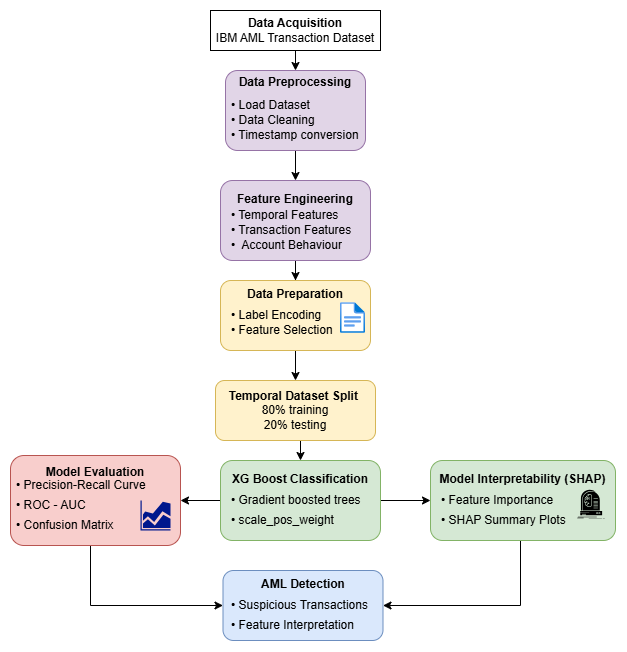

The diagram above was exported from draw.io. Its source (the exported page's mxGraphModel, read from the mxfile embedded in the PNG):
<mxGraphModel dx="1464" dy="644" grid="1" gridSize="10" guides="1" tooltips="1" connect="1" arrows="1" fold="1" page="1" pageScale="1" pageWidth="850" pageHeight="1100" math="0" shadow="0">
  <root>
    <mxCell id="0" />
    <mxCell id="1" parent="0" />
    <mxCell id="aoJ_lnYaZPAI7RU5nnut-3" edge="1" parent="1" source="aoJ_lnYaZPAI7RU5nnut-1" style="edgeStyle=orthogonalEdgeStyle;rounded=0;orthogonalLoop=1;jettySize=auto;html=1;exitX=0.5;exitY=1;exitDx=0;exitDy=0;entryX=0.5;entryY=0;entryDx=0;entryDy=0;" target="aoJ_lnYaZPAI7RU5nnut-2">
      <mxGeometry relative="1" as="geometry" />
    </mxCell>
    <mxCell id="aoJ_lnYaZPAI7RU5nnut-1" parent="1" style="rounded=0;whiteSpace=wrap;html=1;" value="&lt;div&gt;&lt;b&gt;Data Acquisition&lt;/b&gt;&lt;/div&gt;IBM AML Transaction Dataset" vertex="1">
      <mxGeometry height="40" width="170" x="260" y="50" as="geometry" />
    </mxCell>
    <mxCell id="aoJ_lnYaZPAI7RU5nnut-20" edge="1" parent="1" source="aoJ_lnYaZPAI7RU5nnut-2" style="edgeStyle=orthogonalEdgeStyle;rounded=0;orthogonalLoop=1;jettySize=auto;html=1;entryX=0.5;entryY=0;entryDx=0;entryDy=0;" target="aoJ_lnYaZPAI7RU5nnut-16">
      <mxGeometry relative="1" as="geometry" />
    </mxCell>
    <mxCell id="aoJ_lnYaZPAI7RU5nnut-2" parent="1" style="rounded=1;whiteSpace=wrap;html=1;fillColor=#e1d5e7;strokeColor=#9673a6;" value="&lt;b&gt;Data Preprocessing&lt;/b&gt;&lt;div&gt;&lt;br&gt;&lt;/div&gt;&lt;div&gt;&lt;br&gt;&lt;/div&gt;&lt;div&gt;&lt;br&gt;&lt;/div&gt;&lt;div&gt;&lt;br&gt;&lt;/div&gt;" vertex="1">
      <mxGeometry height="80" width="140" x="275" y="110" as="geometry" />
    </mxCell>
    <mxCell id="aoJ_lnYaZPAI7RU5nnut-12" parent="1" style="text;strokeColor=none;fillColor=none;align=left;verticalAlign=middle;spacingLeft=4;spacingRight=4;overflow=hidden;points=[[0,0.5],[1,0.5]];portConstraint=eastwest;rotatable=0;whiteSpace=wrap;html=1;" value="&lt;span class=&quot;_aupe copyable-text xkrh14z x1sdyfia x1ncwhqj xd4r4e8 x1n8ftqi&quot; data-plain-text=&quot;*&quot; style=&quot;white-space-collapse: preserve;&quot;&gt;•&lt;/span&gt;&lt;span class=&quot;_aupe copyable-text xkrh14z&quot; style=&quot;white-space-collapse: preserve;&quot;&gt; Load Dataset&lt;/span&gt;" vertex="1">
      <mxGeometry height="30" width="120" x="275" y="130" as="geometry" />
    </mxCell>
    <mxCell id="aoJ_lnYaZPAI7RU5nnut-13" parent="1" style="text;strokeColor=none;fillColor=none;align=left;verticalAlign=middle;spacingLeft=4;spacingRight=4;overflow=hidden;points=[[0,0.5],[1,0.5]];portConstraint=eastwest;rotatable=0;whiteSpace=wrap;html=1;" value="&lt;span class=&quot;_aupe copyable-text xkrh14z x1sdyfia x1ncwhqj xd4r4e8 x1n8ftqi&quot; data-plain-text=&quot;*&quot; style=&quot;white-space-collapse: preserve;&quot;&gt;•&lt;/span&gt;&lt;span class=&quot;_aupe copyable-text xkrh14z&quot; style=&quot;white-space-collapse: preserve;&quot;&gt; Data Cleaning&lt;/span&gt;" vertex="1">
      <mxGeometry height="30" width="120" x="275" y="145" as="geometry" />
    </mxCell>
    <mxCell id="aoJ_lnYaZPAI7RU5nnut-14" parent="1" style="text;strokeColor=none;fillColor=none;align=left;verticalAlign=middle;spacingLeft=4;spacingRight=4;overflow=hidden;points=[[0,0.5],[1,0.5]];portConstraint=eastwest;rotatable=0;whiteSpace=wrap;html=1;" value="&lt;span class=&quot;_aupe copyable-text xkrh14z x1sdyfia x1ncwhqj xd4r4e8 x1n8ftqi&quot; data-plain-text=&quot;*&quot; style=&quot;white-space-collapse: preserve;&quot;&gt;•&lt;/span&gt;&lt;span class=&quot;_aupe copyable-text xkrh14z&quot; style=&quot;white-space-collapse: preserve;&quot;&gt; Timestamp conversion&lt;/span&gt;" vertex="1">
      <mxGeometry height="30" width="140" x="275" y="160" as="geometry" />
    </mxCell>
    <mxCell id="aoJ_lnYaZPAI7RU5nnut-25" edge="1" parent="1" source="aoJ_lnYaZPAI7RU5nnut-16" style="edgeStyle=orthogonalEdgeStyle;rounded=0;orthogonalLoop=1;jettySize=auto;html=1;entryX=0.5;entryY=0;entryDx=0;entryDy=0;" target="aoJ_lnYaZPAI7RU5nnut-21">
      <mxGeometry relative="1" as="geometry" />
    </mxCell>
    <mxCell id="aoJ_lnYaZPAI7RU5nnut-16" parent="1" style="rounded=1;whiteSpace=wrap;html=1;fillColor=#e1d5e7;strokeColor=#9673a6;" value="&lt;div&gt;&lt;b&gt;Feature Engineering&lt;/b&gt;&lt;/div&gt;&lt;div&gt;&lt;br&gt;&lt;/div&gt;&lt;div&gt;&lt;br&gt;&lt;/div&gt;&lt;div&gt;&lt;br&gt;&lt;/div&gt;" vertex="1">
      <mxGeometry height="80" width="150" x="270" y="220" as="geometry" />
    </mxCell>
    <mxCell id="aoJ_lnYaZPAI7RU5nnut-17" parent="1" style="text;strokeColor=none;fillColor=none;align=left;verticalAlign=middle;spacingLeft=4;spacingRight=4;overflow=hidden;points=[[0,0.5],[1,0.5]];portConstraint=eastwest;rotatable=0;whiteSpace=wrap;html=1;" value="&lt;span class=&quot;_aupe copyable-text xkrh14z x1sdyfia x1ncwhqj xd4r4e8 x1n8ftqi&quot; data-plain-text=&quot;*&quot; style=&quot;white-space-collapse: preserve;&quot;&gt;•&lt;/span&gt;&lt;span class=&quot;_aupe copyable-text xkrh14z&quot; style=&quot;white-space-collapse: preserve;&quot;&gt; Temporal Features&lt;/span&gt;" vertex="1">
      <mxGeometry height="30" width="120" x="275" y="240" as="geometry" />
    </mxCell>
    <mxCell id="aoJ_lnYaZPAI7RU5nnut-18" parent="1" style="text;strokeColor=none;fillColor=none;align=left;verticalAlign=middle;spacingLeft=4;spacingRight=4;overflow=hidden;points=[[0,0.5],[1,0.5]];portConstraint=eastwest;rotatable=0;whiteSpace=wrap;html=1;" value="&lt;span class=&quot;_aupe copyable-text xkrh14z x1sdyfia x1ncwhqj xd4r4e8 x1n8ftqi&quot; data-plain-text=&quot;*&quot; style=&quot;white-space-collapse: preserve;&quot;&gt;•&lt;/span&gt;&lt;span class=&quot;_aupe copyable-text xkrh14z&quot; style=&quot;white-space-collapse: preserve;&quot;&gt; Transaction Features&lt;/span&gt;" vertex="1">
      <mxGeometry height="30" width="140" x="275" y="255" as="geometry" />
    </mxCell>
    <mxCell id="aoJ_lnYaZPAI7RU5nnut-19" parent="1" style="text;strokeColor=none;fillColor=none;align=left;verticalAlign=middle;spacingLeft=4;spacingRight=4;overflow=hidden;points=[[0,0.5],[1,0.5]];portConstraint=eastwest;rotatable=0;whiteSpace=wrap;html=1;" value="&lt;span class=&quot;_aupe copyable-text xkrh14z x1sdyfia x1ncwhqj xd4r4e8 x1n8ftqi&quot; data-plain-text=&quot;*&quot; style=&quot;white-space-collapse: preserve;&quot;&gt;•&lt;/span&gt;&lt;span class=&quot;_aupe copyable-text xkrh14z&quot; style=&quot;white-space-collapse: preserve;&quot;&gt;  Account Behaviour&lt;/span&gt;" vertex="1">
      <mxGeometry height="30" width="140" x="275" y="270" as="geometry" />
    </mxCell>
    <mxCell id="aoJ_lnYaZPAI7RU5nnut-29" edge="1" parent="1" source="aoJ_lnYaZPAI7RU5nnut-21" style="edgeStyle=orthogonalEdgeStyle;rounded=0;orthogonalLoop=1;jettySize=auto;html=1;entryX=0.5;entryY=0;entryDx=0;entryDy=0;" target="aoJ_lnYaZPAI7RU5nnut-26">
      <mxGeometry relative="1" as="geometry" />
    </mxCell>
    <mxCell id="aoJ_lnYaZPAI7RU5nnut-21" parent="1" style="rounded=1;whiteSpace=wrap;html=1;fillColor=#fff2cc;strokeColor=#d6b656;" value="&lt;div&gt;&lt;b&gt;Data Preparation&lt;/b&gt;&lt;/div&gt;&lt;div&gt;&lt;b style=&quot;background-color: transparent; color: light-dark(rgb(0, 0, 0), rgb(255, 255, 255));&quot;&gt;&amp;nbsp;&lt;/b&gt;&lt;/div&gt;&lt;div&gt;&lt;br&gt;&lt;/div&gt;&lt;div&gt;&lt;br&gt;&lt;/div&gt;" vertex="1">
      <mxGeometry height="70" width="150" x="270" y="320" as="geometry" />
    </mxCell>
    <mxCell id="aoJ_lnYaZPAI7RU5nnut-22" parent="1" style="text;strokeColor=none;fillColor=none;align=left;verticalAlign=middle;spacingLeft=4;spacingRight=4;overflow=hidden;points=[[0,0.5],[1,0.5]];portConstraint=eastwest;rotatable=0;whiteSpace=wrap;html=1;" value="&lt;span class=&quot;_aupe copyable-text xkrh14z x1sdyfia x1ncwhqj xd4r4e8 x1n8ftqi&quot; data-plain-text=&quot;*&quot; style=&quot;white-space-collapse: preserve;&quot;&gt;•&lt;/span&gt;&lt;span class=&quot;_aupe copyable-text xkrh14z&quot; style=&quot;white-space-collapse: preserve;&quot;&gt; Label Encoding&lt;/span&gt;" vertex="1">
      <mxGeometry height="30" width="120" x="275" y="340" as="geometry" />
    </mxCell>
    <mxCell id="aoJ_lnYaZPAI7RU5nnut-23" parent="1" style="text;strokeColor=none;fillColor=none;align=left;verticalAlign=middle;spacingLeft=4;spacingRight=4;overflow=hidden;points=[[0,0.5],[1,0.5]];portConstraint=eastwest;rotatable=0;whiteSpace=wrap;html=1;" value="&lt;span class=&quot;_aupe copyable-text xkrh14z x1sdyfia x1ncwhqj xd4r4e8 x1n8ftqi&quot; data-plain-text=&quot;*&quot; style=&quot;white-space-collapse: preserve;&quot;&gt;•&lt;/span&gt;&lt;span class=&quot;_aupe copyable-text xkrh14z&quot; style=&quot;white-space-collapse: preserve;&quot;&gt; Feature Selection&lt;/span&gt;" vertex="1">
      <mxGeometry height="30" width="140" x="275" y="355" as="geometry" />
    </mxCell>
    <mxCell id="aoJ_lnYaZPAI7RU5nnut-31" edge="1" parent="1" source="aoJ_lnYaZPAI7RU5nnut-26" style="edgeStyle=orthogonalEdgeStyle;rounded=0;orthogonalLoop=1;jettySize=auto;html=1;exitX=0.5;exitY=1;exitDx=0;exitDy=0;entryX=0.5;entryY=0;entryDx=0;entryDy=0;" target="aoJ_lnYaZPAI7RU5nnut-30">
      <mxGeometry relative="1" as="geometry" />
    </mxCell>
    <mxCell id="aoJ_lnYaZPAI7RU5nnut-26" parent="1" style="rounded=1;whiteSpace=wrap;html=1;fillColor=#fff2cc;strokeColor=#d6b656;" value="&lt;div&gt;&lt;b style=&quot;background-color: transparent; color: light-dark(rgb(0, 0, 0), rgb(255, 255, 255));&quot;&gt;Temporal Dataset Split&amp;nbsp;&lt;/b&gt;&lt;/div&gt;&lt;div&gt;80% training&lt;/div&gt;&lt;div&gt;20% testing&lt;/div&gt;" vertex="1">
      <mxGeometry height="60" width="160" x="265" y="420" as="geometry" />
    </mxCell>
    <mxCell id="aoJ_lnYaZPAI7RU5nnut-42" edge="1" parent="1" source="aoJ_lnYaZPAI7RU5nnut-30" style="edgeStyle=orthogonalEdgeStyle;rounded=0;orthogonalLoop=1;jettySize=auto;html=1;exitX=0;exitY=0.5;exitDx=0;exitDy=0;entryX=1;entryY=0.5;entryDx=0;entryDy=0;" target="aoJ_lnYaZPAI7RU5nnut-39">
      <mxGeometry relative="1" as="geometry" />
    </mxCell>
    <mxCell id="aoJ_lnYaZPAI7RU5nnut-61" edge="1" parent="1" source="aoJ_lnYaZPAI7RU5nnut-30" style="edgeStyle=orthogonalEdgeStyle;rounded=0;orthogonalLoop=1;jettySize=auto;html=1;exitX=1;exitY=0.5;exitDx=0;exitDy=0;entryX=0;entryY=0.5;entryDx=0;entryDy=0;" target="aoJ_lnYaZPAI7RU5nnut-32">
      <mxGeometry relative="1" as="geometry" />
    </mxCell>
    <mxCell id="aoJ_lnYaZPAI7RU5nnut-30" parent="1" style="rounded=1;whiteSpace=wrap;html=1;fillColor=#d5e8d4;strokeColor=#82b366;" value="&lt;div&gt;&lt;b&gt;XG Boost Classification&lt;/b&gt;&lt;/div&gt;&lt;div&gt;&lt;b&gt;&lt;br&gt;&lt;/b&gt;&lt;/div&gt;&lt;div&gt;&lt;br&gt;&lt;/div&gt;&lt;div&gt;&lt;br&gt;&lt;/div&gt;" vertex="1">
      <mxGeometry height="80" width="160" x="270" y="500" as="geometry" />
    </mxCell>
    <mxCell id="aoJ_lnYaZPAI7RU5nnut-47" edge="1" parent="1" source="aoJ_lnYaZPAI7RU5nnut-32" style="edgeStyle=orthogonalEdgeStyle;rounded=0;orthogonalLoop=1;jettySize=auto;html=1;entryX=1;entryY=0.5;entryDx=0;entryDy=0;" target="aoJ_lnYaZPAI7RU5nnut-43">
      <mxGeometry relative="1" as="geometry">
        <Array as="points">
          <mxPoint x="570" y="645" />
        </Array>
      </mxGeometry>
    </mxCell>
    <mxCell id="aoJ_lnYaZPAI7RU5nnut-32" parent="1" style="rounded=1;whiteSpace=wrap;html=1;fillColor=#d5e8d4;strokeColor=#82b366;" value="&lt;div&gt;&lt;b style=&quot;background-color: transparent; color: light-dark(rgb(0, 0, 0), rgb(255, 255, 255));&quot;&gt;Model Interpretability (SHAP)&lt;/b&gt;&lt;/div&gt;&lt;div&gt;&lt;b style=&quot;background-color: transparent; color: light-dark(rgb(0, 0, 0), rgb(255, 255, 255));&quot;&gt;&lt;br&gt;&lt;/b&gt;&lt;/div&gt;&lt;div&gt;&lt;br&gt;&lt;/div&gt;&lt;div&gt;&lt;br&gt;&lt;/div&gt;" vertex="1">
      <mxGeometry height="80" width="185" x="480" y="500" as="geometry" />
    </mxCell>
    <mxCell id="aoJ_lnYaZPAI7RU5nnut-33" parent="1" style="text;strokeColor=none;fillColor=none;align=left;verticalAlign=middle;spacingLeft=4;spacingRight=4;overflow=hidden;points=[[0,0.5],[1,0.5]];portConstraint=eastwest;rotatable=0;whiteSpace=wrap;html=1;" value="&lt;span class=&quot;_aupe copyable-text xkrh14z x1sdyfia x1ncwhqj xd4r4e8 x1n8ftqi&quot; data-plain-text=&quot;*&quot; style=&quot;white-space-collapse: preserve;&quot;&gt;•&lt;/span&gt;&lt;span class=&quot;_aupe copyable-text xkrh14z&quot; style=&quot;white-space-collapse: preserve;&quot;&gt; SHAP Summary Plots&lt;/span&gt;" vertex="1">
      <mxGeometry height="30" width="155" x="485" y="545" as="geometry" />
    </mxCell>
    <mxCell id="aoJ_lnYaZPAI7RU5nnut-34" parent="1" style="text;strokeColor=none;fillColor=none;align=left;verticalAlign=middle;spacingLeft=4;spacingRight=4;overflow=hidden;points=[[0,0.5],[1,0.5]];portConstraint=eastwest;rotatable=0;whiteSpace=wrap;html=1;" value="&lt;span class=&quot;_aupe copyable-text xkrh14z x1sdyfia x1ncwhqj xd4r4e8 x1n8ftqi&quot; data-plain-text=&quot;*&quot; style=&quot;white-space-collapse: preserve;&quot;&gt;•&lt;/span&gt;&lt;span class=&quot;_aupe copyable-text xkrh14z&quot; style=&quot;white-space-collapse: preserve;&quot;&gt; Feature Importance&lt;/span&gt;" vertex="1">
      <mxGeometry height="30" width="140" x="485" y="525" as="geometry" />
    </mxCell>
    <mxCell id="aoJ_lnYaZPAI7RU5nnut-35" parent="1" style="text;strokeColor=none;fillColor=none;align=left;verticalAlign=middle;spacingLeft=4;spacingRight=4;overflow=hidden;points=[[0,0.5],[1,0.5]];portConstraint=eastwest;rotatable=0;whiteSpace=wrap;html=1;" value="&lt;span class=&quot;_aupe copyable-text xkrh14z x1sdyfia x1ncwhqj xd4r4e8 x1n8ftqi&quot; data-plain-text=&quot;*&quot; style=&quot;white-space-collapse: preserve;&quot;&gt;•&lt;/span&gt;&lt;span class=&quot;_aupe copyable-text xkrh14z&quot; style=&quot;white-space-collapse: preserve;&quot;&gt; scale_pos_weight&lt;/span&gt;" vertex="1">
      <mxGeometry height="30" width="140" x="275" y="545" as="geometry" />
    </mxCell>
    <mxCell id="aoJ_lnYaZPAI7RU5nnut-36" parent="1" style="text;strokeColor=none;fillColor=none;align=left;verticalAlign=middle;spacingLeft=4;spacingRight=4;overflow=hidden;points=[[0,0.5],[1,0.5]];portConstraint=eastwest;rotatable=0;whiteSpace=wrap;html=1;" value="&lt;span class=&quot;_aupe copyable-text xkrh14z x1sdyfia x1ncwhqj xd4r4e8 x1n8ftqi&quot; data-plain-text=&quot;*&quot; style=&quot;white-space-collapse: preserve;&quot;&gt;•&lt;/span&gt;&lt;span class=&quot;_aupe copyable-text xkrh14z&quot; style=&quot;white-space-collapse: preserve;&quot;&gt; Gradient boosted trees&lt;/span&gt;" vertex="1">
      <mxGeometry height="30" width="140" x="275" y="525" as="geometry" />
    </mxCell>
    <mxCell id="aoJ_lnYaZPAI7RU5nnut-46" edge="1" parent="1" source="aoJ_lnYaZPAI7RU5nnut-39" style="edgeStyle=orthogonalEdgeStyle;rounded=0;orthogonalLoop=1;jettySize=auto;html=1;entryX=0;entryY=0.5;entryDx=0;entryDy=0;" target="aoJ_lnYaZPAI7RU5nnut-43">
      <mxGeometry relative="1" as="geometry">
        <Array as="points">
          <mxPoint x="140" y="645" />
        </Array>
      </mxGeometry>
    </mxCell>
    <mxCell id="aoJ_lnYaZPAI7RU5nnut-39" parent="1" style="rounded=1;whiteSpace=wrap;html=1;fillColor=#f8cecc;strokeColor=#b85450;" value="&lt;div&gt;&lt;b&gt;Model Evaluation&lt;/b&gt;&lt;/div&gt;&lt;div&gt;&lt;b&gt;&lt;br&gt;&lt;/b&gt;&lt;/div&gt;&lt;div&gt;&lt;b&gt;&lt;br&gt;&lt;/b&gt;&lt;/div&gt;&lt;div&gt;&lt;br&gt;&lt;/div&gt;&lt;div&gt;&lt;br&gt;&lt;/div&gt;" vertex="1">
      <mxGeometry height="90" width="170" x="60" y="495" as="geometry" />
    </mxCell>
    <mxCell id="aoJ_lnYaZPAI7RU5nnut-40" parent="1" style="text;strokeColor=none;fillColor=none;align=left;verticalAlign=middle;spacingLeft=4;spacingRight=4;overflow=hidden;points=[[0,0.5],[1,0.5]];portConstraint=eastwest;rotatable=0;whiteSpace=wrap;html=1;" value="&lt;span class=&quot;_aupe copyable-text xkrh14z x1sdyfia x1ncwhqj xd4r4e8 x1n8ftqi&quot; data-plain-text=&quot;*&quot; style=&quot;white-space-collapse: preserve;&quot;&gt;•&lt;/span&gt;&lt;span class=&quot;_aupe copyable-text xkrh14z&quot; style=&quot;white-space-collapse: preserve;&quot;&gt; ROC - AUC&lt;/span&gt;" vertex="1">
      <mxGeometry height="30" width="140" x="60" y="530" as="geometry" />
    </mxCell>
    <mxCell id="aoJ_lnYaZPAI7RU5nnut-41" parent="1" style="text;strokeColor=none;fillColor=none;align=left;verticalAlign=middle;spacingLeft=4;spacingRight=4;overflow=hidden;points=[[0,0.5],[1,0.5]];portConstraint=eastwest;rotatable=0;whiteSpace=wrap;html=1;" value="&lt;span class=&quot;_aupe copyable-text xkrh14z x1sdyfia x1ncwhqj xd4r4e8 x1n8ftqi&quot; data-plain-text=&quot;*&quot; style=&quot;white-space-collapse: preserve;&quot;&gt;•&lt;/span&gt;&lt;span class=&quot;_aupe copyable-text xkrh14z&quot; style=&quot;white-space-collapse: preserve;&quot;&gt; Precision-Recall Curve&lt;/span&gt;" vertex="1">
      <mxGeometry height="30" width="140" x="60" y="510" as="geometry" />
    </mxCell>
    <mxCell id="aoJ_lnYaZPAI7RU5nnut-43" parent="1" style="rounded=1;whiteSpace=wrap;html=1;fillColor=#dae8fc;strokeColor=#6c8ebf;" value="&lt;div&gt;&lt;b&gt;AML Detection&lt;/b&gt;&lt;/div&gt;&lt;div&gt;&lt;b style=&quot;background-color: transparent; color: light-dark(rgb(0, 0, 0), rgb(255, 255, 255));&quot;&gt;&amp;nbsp;&lt;/b&gt;&lt;/div&gt;&lt;div&gt;&lt;br&gt;&lt;/div&gt;&lt;div&gt;&lt;br&gt;&lt;/div&gt;" vertex="1">
      <mxGeometry height="70" width="160" x="272.5" y="610" as="geometry" />
    </mxCell>
    <mxCell id="aoJ_lnYaZPAI7RU5nnut-44" parent="1" style="text;strokeColor=none;fillColor=none;align=left;verticalAlign=middle;spacingLeft=4;spacingRight=4;overflow=hidden;points=[[0,0.5],[1,0.5]];portConstraint=eastwest;rotatable=0;whiteSpace=wrap;html=1;" value="&lt;span class=&quot;_aupe copyable-text xkrh14z x1sdyfia x1ncwhqj xd4r4e8 x1n8ftqi&quot; data-plain-text=&quot;*&quot; style=&quot;white-space-collapse: preserve;&quot;&gt;•&lt;/span&gt;&lt;span class=&quot;_aupe copyable-text xkrh14z&quot; style=&quot;white-space-collapse: preserve;&quot;&gt; Suspicious Transactions&lt;/span&gt;" vertex="1">
      <mxGeometry height="30" width="155" x="275" y="630" as="geometry" />
    </mxCell>
    <mxCell id="aoJ_lnYaZPAI7RU5nnut-45" parent="1" style="text;strokeColor=none;fillColor=none;align=left;verticalAlign=middle;spacingLeft=4;spacingRight=4;overflow=hidden;points=[[0,0.5],[1,0.5]];portConstraint=eastwest;rotatable=0;whiteSpace=wrap;html=1;" value="&lt;span class=&quot;_aupe copyable-text xkrh14z x1sdyfia x1ncwhqj xd4r4e8 x1n8ftqi&quot; data-plain-text=&quot;*&quot; style=&quot;white-space-collapse: preserve;&quot;&gt;•&lt;/span&gt;&lt;span class=&quot;_aupe copyable-text xkrh14z&quot; style=&quot;white-space-collapse: preserve;&quot;&gt; Feature Interpretation&lt;/span&gt;" vertex="1">
      <mxGeometry height="30" width="140" x="275" y="650" as="geometry" />
    </mxCell>
    <mxCell id="aoJ_lnYaZPAI7RU5nnut-48" parent="1" style="text;strokeColor=none;fillColor=none;align=left;verticalAlign=middle;spacingLeft=4;spacingRight=4;overflow=hidden;points=[[0,0.5],[1,0.5]];portConstraint=eastwest;rotatable=0;whiteSpace=wrap;html=1;" value="&lt;span class=&quot;_aupe copyable-text xkrh14z x1sdyfia x1ncwhqj xd4r4e8 x1n8ftqi&quot; data-plain-text=&quot;*&quot; style=&quot;white-space-collapse: preserve;&quot;&gt;•&lt;/span&gt;&lt;span class=&quot;_aupe copyable-text xkrh14z&quot; style=&quot;white-space-collapse: preserve;&quot;&gt; Confusion Matrix&lt;/span&gt;" vertex="1">
      <mxGeometry height="30" width="140" x="60" y="550" as="geometry" />
    </mxCell>
    <mxCell id="aoJ_lnYaZPAI7RU5nnut-49" parent="1" style="image;aspect=fixed;html=1;points=[];align=center;fontSize=12;image=img/lib/azure2/general/File.svg;" value="" vertex="1">
      <mxGeometry height="30.8" width="25" x="390" y="342.16" as="geometry" />
    </mxCell>
    <mxCell id="aoJ_lnYaZPAI7RU5nnut-51" parent="1" style="shape=image;html=1;verticalAlign=top;verticalLabelPosition=bottom;labelBackgroundColor=#ffffff;imageAspect=0;aspect=fixed;image=https://icons.diagrams.net/icon-cache1/Business___Finance_glyph_V3-2605/487_Ai_brain_future_intelligence_machine_Data_Science_Fabrication_Lab-1204.svg" value="" vertex="1">
      <mxGeometry height="32" width="32" x="625" y="528" as="geometry" />
    </mxCell>
    <mxCell id="aoJ_lnYaZPAI7RU5nnut-59" parent="1" style="sketch=0;aspect=fixed;pointerEvents=1;shadow=0;dashed=0;html=1;strokeColor=none;labelPosition=center;verticalLabelPosition=bottom;verticalAlign=top;align=center;fillColor=#00188D;shape=mxgraph.mscae.general.graph" value="" vertex="1">
      <mxGeometry height="30" width="30" x="190" y="540" as="geometry" />
    </mxCell>
  </root>
</mxGraphModel>